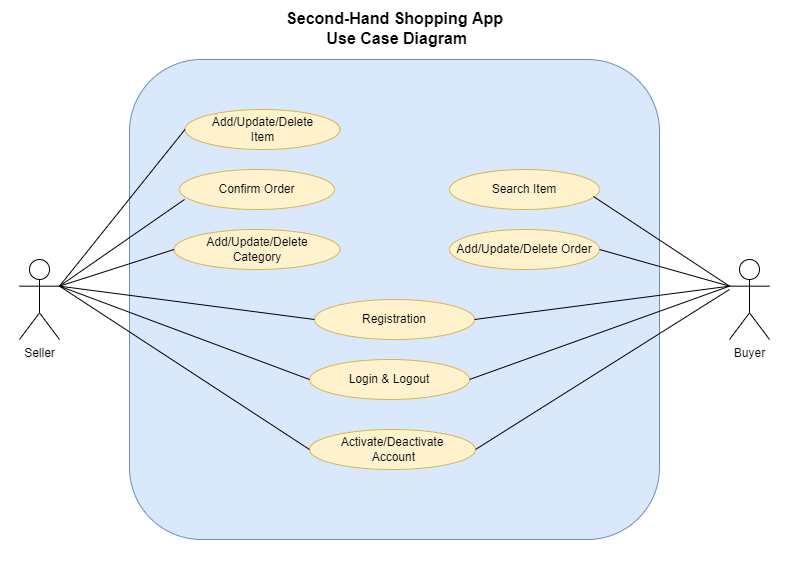

The diagram above was exported from draw.io. Its source (the exported page's mxGraphModel, read from the mxfile embedded in the PNG):
<mxGraphModel dx="1422" dy="764" grid="1" gridSize="10" guides="1" tooltips="1" connect="1" arrows="1" fold="1" page="1" pageScale="1" pageWidth="827" pageHeight="1169" math="0" shadow="0">
  <root>
    <mxCell id="0" />
    <mxCell id="1" parent="0" />
    <mxCell id="d2eXDslQZHJ48p5xUK7J-1" value="Seller" style="shape=umlActor;verticalLabelPosition=bottom;verticalAlign=top;html=1;outlineConnect=0;" parent="1" vertex="1">
      <mxGeometry x="50" y="310" width="40" height="80" as="geometry" />
    </mxCell>
    <mxCell id="d2eXDslQZHJ48p5xUK7J-2" value="" style="rounded=1;whiteSpace=wrap;html=1;fillColor=#dae8fc;strokeColor=#6c8ebf;" parent="1" vertex="1">
      <mxGeometry x="160" y="110" width="530" height="480" as="geometry" />
    </mxCell>
    <mxCell id="d2eXDslQZHJ48p5xUK7J-3" value="Registration" style="ellipse;whiteSpace=wrap;html=1;fillColor=#fff2cc;strokeColor=#d6b656;" parent="1" vertex="1">
      <mxGeometry x="345" y="350" width="160" height="40" as="geometry" />
    </mxCell>
    <mxCell id="d2eXDslQZHJ48p5xUK7J-4" value="&lt;b&gt;&lt;font style=&quot;font-size: 16px;&quot;&gt;Second-Hand Shopping App&amp;nbsp; &lt;br&gt;Use Case Diagram&amp;nbsp;&lt;/font&gt;&lt;/b&gt;" style="text;html=1;strokeColor=none;fillColor=none;align=center;verticalAlign=middle;whiteSpace=wrap;rounded=0;strokeWidth=1;" parent="1" vertex="1">
      <mxGeometry x="175" y="64" width="510" height="30" as="geometry" />
    </mxCell>
    <mxCell id="d2eXDslQZHJ48p5xUK7J-8" value="Add/Update/Delete&lt;br&gt;Category" style="ellipse;whiteSpace=wrap;html=1;fillColor=#fff2cc;strokeColor=#d6b656;" parent="1" vertex="1">
      <mxGeometry x="204.5" y="280" width="166" height="40" as="geometry" />
    </mxCell>
    <mxCell id="d2eXDslQZHJ48p5xUK7J-12" value="Add/Update/Delete&lt;br&gt;Item" style="ellipse;whiteSpace=wrap;html=1;fillColor=#fff2cc;strokeColor=#d6b656;" parent="1" vertex="1">
      <mxGeometry x="215.5" y="160" width="155" height="40" as="geometry" />
    </mxCell>
    <mxCell id="d2eXDslQZHJ48p5xUK7J-14" value="Add/Update/Delete Order" style="ellipse;whiteSpace=wrap;html=1;fillColor=#fff2cc;strokeColor=#d6b656;" parent="1" vertex="1">
      <mxGeometry x="480" y="280" width="150" height="40" as="geometry" />
    </mxCell>
    <mxCell id="d2eXDslQZHJ48p5xUK7J-19" value="Buyer" style="shape=umlActor;verticalLabelPosition=bottom;verticalAlign=top;html=1;outlineConnect=0;" parent="1" vertex="1">
      <mxGeometry x="760" y="310" width="40" height="80" as="geometry" />
    </mxCell>
    <mxCell id="d2eXDslQZHJ48p5xUK7J-20" value="Login &amp;amp; Logout" style="ellipse;whiteSpace=wrap;html=1;fillColor=#fff2cc;strokeColor=#d6b656;" parent="1" vertex="1">
      <mxGeometry x="340" y="410" width="160" height="40" as="geometry" />
    </mxCell>
    <mxCell id="d2eXDslQZHJ48p5xUK7J-21" value="Search Item" style="ellipse;whiteSpace=wrap;html=1;fillColor=#fff2cc;strokeColor=#d6b656;" parent="1" vertex="1">
      <mxGeometry x="480" y="220" width="150" height="40" as="geometry" />
    </mxCell>
    <mxCell id="d2eXDslQZHJ48p5xUK7J-30" value="" style="endArrow=none;html=1;rounded=0;fontSize=16;fontColor=#FFFFFF;exitX=1;exitY=0.3333333333333333;exitDx=0;exitDy=0;exitPerimeter=0;entryX=0;entryY=0.5;entryDx=0;entryDy=0;" parent="1" source="d2eXDslQZHJ48p5xUK7J-1" target="d2eXDslQZHJ48p5xUK7J-12" edge="1">
      <mxGeometry width="50" height="50" relative="1" as="geometry">
        <mxPoint x="90" y="400" as="sourcePoint" />
        <mxPoint x="210" y="320" as="targetPoint" />
      </mxGeometry>
    </mxCell>
    <mxCell id="d2eXDslQZHJ48p5xUK7J-36" value="" style="endArrow=none;html=1;rounded=0;fontSize=16;fontColor=#FFFFFF;entryX=0;entryY=0.5;entryDx=0;entryDy=0;exitX=1;exitY=0.3333333333333333;exitDx=0;exitDy=0;exitPerimeter=0;" parent="1" source="d2eXDslQZHJ48p5xUK7J-1" target="d2eXDslQZHJ48p5xUK7J-3" edge="1">
      <mxGeometry width="50" height="50" relative="1" as="geometry">
        <mxPoint x="90" y="370" as="sourcePoint" />
        <mxPoint x="355" y="190" as="targetPoint" />
      </mxGeometry>
    </mxCell>
    <mxCell id="d2eXDslQZHJ48p5xUK7J-38" value="" style="endArrow=none;html=1;rounded=0;fontSize=16;fontColor=#FFFFFF;exitX=1;exitY=0.5;exitDx=0;exitDy=0;entryX=0;entryY=0.3333333333333333;entryDx=0;entryDy=0;entryPerimeter=0;" parent="1" source="d2eXDslQZHJ48p5xUK7J-3" target="d2eXDslQZHJ48p5xUK7J-19" edge="1">
      <mxGeometry width="50" height="50" relative="1" as="geometry">
        <mxPoint x="570" y="180" as="sourcePoint" />
        <mxPoint x="620" y="130" as="targetPoint" />
      </mxGeometry>
    </mxCell>
    <mxCell id="d2eXDslQZHJ48p5xUK7J-42" value="" style="endArrow=none;html=1;rounded=0;fontSize=16;fontColor=#FFFFFF;exitX=0.96;exitY=0.675;exitDx=0;exitDy=0;exitPerimeter=0;entryX=0;entryY=0.3333333333333333;entryDx=0;entryDy=0;entryPerimeter=0;" parent="1" source="d2eXDslQZHJ48p5xUK7J-21" target="d2eXDslQZHJ48p5xUK7J-19" edge="1">
      <mxGeometry width="50" height="50" relative="1" as="geometry">
        <mxPoint x="730" y="520" as="sourcePoint" />
        <mxPoint x="780" y="470" as="targetPoint" />
      </mxGeometry>
    </mxCell>
    <mxCell id="d2eXDslQZHJ48p5xUK7J-45" value="" style="endArrow=none;html=1;rounded=0;fontSize=16;fontColor=#FFFFFF;exitX=1;exitY=0.5;exitDx=0;exitDy=0;entryX=0;entryY=0.3333333333333333;entryDx=0;entryDy=0;entryPerimeter=0;" parent="1" source="d2eXDslQZHJ48p5xUK7J-14" target="d2eXDslQZHJ48p5xUK7J-19" edge="1">
      <mxGeometry width="50" height="50" relative="1" as="geometry">
        <mxPoint x="760" y="530" as="sourcePoint" />
        <mxPoint x="810" y="480" as="targetPoint" />
      </mxGeometry>
    </mxCell>
    <mxCell id="bPVOJP4uwC_Eyw9lNwLl-1" value="Confirm Order" style="ellipse;whiteSpace=wrap;html=1;fillColor=#fff2cc;strokeColor=#d6b656;" parent="1" vertex="1">
      <mxGeometry x="210" y="220" width="155" height="40" as="geometry" />
    </mxCell>
    <mxCell id="bPVOJP4uwC_Eyw9lNwLl-2" value="" style="endArrow=none;html=1;rounded=0;exitX=1;exitY=0.3333333333333333;exitDx=0;exitDy=0;exitPerimeter=0;" parent="1" source="d2eXDslQZHJ48p5xUK7J-1" edge="1">
      <mxGeometry width="50" height="50" relative="1" as="geometry">
        <mxPoint x="390" y="530" as="sourcePoint" />
        <mxPoint x="215" y="250" as="targetPoint" />
      </mxGeometry>
    </mxCell>
    <mxCell id="bPVOJP4uwC_Eyw9lNwLl-6" value="Activate/Deactivate&lt;br&gt;&amp;nbsp;Account" style="ellipse;whiteSpace=wrap;html=1;fillColor=#fff2cc;strokeColor=#d6b656;" parent="1" vertex="1">
      <mxGeometry x="340" y="480" width="166" height="40" as="geometry" />
    </mxCell>
    <mxCell id="OGP57vDlFmG6dmd0bGu5-4" value="" style="endArrow=none;html=1;rounded=0;exitX=1;exitY=0.3333333333333333;exitDx=0;exitDy=0;exitPerimeter=0;entryX=0;entryY=0.5;entryDx=0;entryDy=0;" parent="1" source="d2eXDslQZHJ48p5xUK7J-1" target="d2eXDslQZHJ48p5xUK7J-20" edge="1">
      <mxGeometry width="50" height="50" relative="1" as="geometry">
        <mxPoint x="120" y="440" as="sourcePoint" />
        <mxPoint x="170" y="390" as="targetPoint" />
      </mxGeometry>
    </mxCell>
    <mxCell id="OGP57vDlFmG6dmd0bGu5-5" value="" style="endArrow=none;html=1;rounded=0;exitX=1;exitY=0.5;exitDx=0;exitDy=0;entryX=0;entryY=0.3333333333333333;entryDx=0;entryDy=0;entryPerimeter=0;" parent="1" source="d2eXDslQZHJ48p5xUK7J-20" target="d2eXDslQZHJ48p5xUK7J-19" edge="1">
      <mxGeometry width="50" height="50" relative="1" as="geometry">
        <mxPoint x="720" y="460" as="sourcePoint" />
        <mxPoint x="770" y="410" as="targetPoint" />
      </mxGeometry>
    </mxCell>
    <mxCell id="EnF7nVHqf-P0st7ndbw2-1" value="" style="endArrow=none;html=1;rounded=0;exitX=1;exitY=0.3333333333333333;exitDx=0;exitDy=0;exitPerimeter=0;entryX=0;entryY=0.5;entryDx=0;entryDy=0;" edge="1" parent="1" source="d2eXDslQZHJ48p5xUK7J-1" target="d2eXDslQZHJ48p5xUK7J-8">
      <mxGeometry width="50" height="50" relative="1" as="geometry">
        <mxPoint x="100" y="296.66666666666674" as="sourcePoint" />
        <mxPoint x="352" y="480" as="targetPoint" />
        <Array as="points" />
      </mxGeometry>
    </mxCell>
    <mxCell id="EnF7nVHqf-P0st7ndbw2-2" value="" style="endArrow=none;html=1;rounded=0;exitX=1;exitY=0.5;exitDx=0;exitDy=0;" edge="1" parent="1" source="bPVOJP4uwC_Eyw9lNwLl-6">
      <mxGeometry width="50" height="50" relative="1" as="geometry">
        <mxPoint x="513" y="480" as="sourcePoint" />
        <mxPoint x="760" y="340" as="targetPoint" />
        <Array as="points" />
      </mxGeometry>
    </mxCell>
    <mxCell id="EnF7nVHqf-P0st7ndbw2-3" value="" style="endArrow=none;html=1;rounded=0;exitX=1;exitY=0.3333333333333333;exitDx=0;exitDy=0;exitPerimeter=0;entryX=0;entryY=0.5;entryDx=0;entryDy=0;" edge="1" parent="1" source="d2eXDslQZHJ48p5xUK7J-1" target="bPVOJP4uwC_Eyw9lNwLl-6">
      <mxGeometry width="50" height="50" relative="1" as="geometry">
        <mxPoint x="100" y="346.66666666666674" as="sourcePoint" />
        <mxPoint x="353" y="530" as="targetPoint" />
        <Array as="points" />
      </mxGeometry>
    </mxCell>
  </root>
</mxGraphModel>